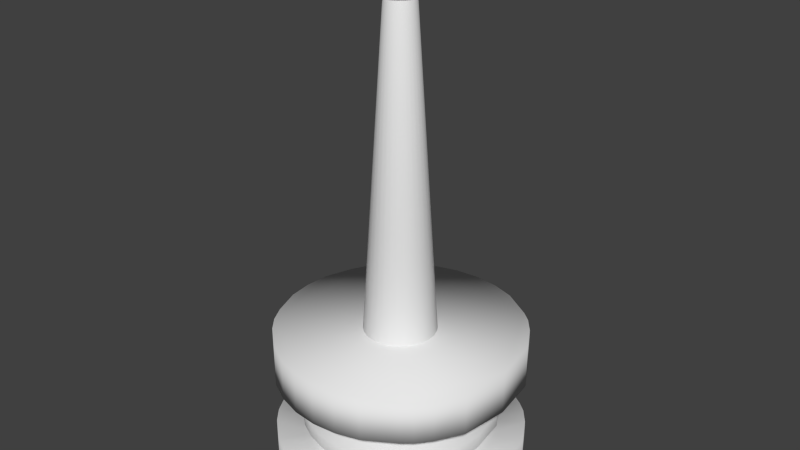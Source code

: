 # Source: Allegro_Tower.blend  (saved by Blender 2.78.0; exported with 4.5.12 LTS)
import bpy
from mathutils import Matrix  # noqa: F401  (used for matrix-valued properties, if any)

bpy.ops.wm.read_factory_settings(use_empty=True)
scene = bpy.context.scene
scene.name = 'Scene'

# ---- collections
col_collection_1 = bpy.data.collections.new('Collection 1'); scene.collection.children.link(col_collection_1)

# ---- materials (node trees are filled in below, after node groups)
mat_turret_metal = bpy.data.materials.new('Turret_Metal')
mat_turret_metal.alpha_threshold = 0.0
mat_turret_metal.roughness = 0.5
mat_turret_metal2 = bpy.data.materials.new('Turret_Metal2')
mat_turret_metal2.alpha_threshold = 0.0
mat_turret_metal2.roughness = 0.5
mat_turret_gunmetal = bpy.data.materials.new('Turret_GunMetal')
mat_turret_gunmetal.alpha_threshold = 0.0
mat_turret_gunmetal.roughness = 0.5

# ---- material node trees
mat_turret_metal.use_nodes = True; mat_turret_metal.node_tree.nodes.clear()
_N = mat_turret_metal.node_tree.nodes; _L = mat_turret_metal.node_tree.links
n0 = _N.new('ShaderNodeOutputMaterial'); n0.name = 'Material Output'; n0.location = (300, 300)
n1 = _N.new('ShaderNodeBsdfDiffuse'); n1.name = 'Diffuse BSDF'; n1.location = (10, 300)
_L.new(n1.outputs[0], n0.inputs[0])
n0.is_active_output = True
mat_turret_metal2.use_nodes = True; mat_turret_metal2.node_tree.nodes.clear()
_N = mat_turret_metal2.node_tree.nodes; _L = mat_turret_metal2.node_tree.links
n0 = _N.new('ShaderNodeOutputMaterial'); n0.name = 'Material Output'; n0.location = (300, 300)
n1 = _N.new('ShaderNodeBsdfDiffuse'); n1.name = 'Diffuse BSDF'; n1.location = (10, 300)
_L.new(n1.outputs[0], n0.inputs[0])
n0.is_active_output = True
mat_turret_gunmetal.use_nodes = True; mat_turret_gunmetal.node_tree.nodes.clear()
_N = mat_turret_gunmetal.node_tree.nodes; _L = mat_turret_gunmetal.node_tree.links
n0 = _N.new('ShaderNodeOutputMaterial'); n0.name = 'Material Output'; n0.location = (300, 300)
n1 = _N.new('ShaderNodeBsdfDiffuse'); n1.name = 'Diffuse BSDF'; n1.location = (10, 300)
_L.new(n1.outputs[0], n0.inputs[0])
n0.is_active_output = True

# ---- world
world_world = bpy.data.worlds.new('World'); scene.world = world_world
world_world.color = (0.05088, 0.05088, 0.05088)
world_world.use_sun_shadow = False
world_world.sun_shadow_jitter_overblur = 0.0
world_world.cycles.sampling_method = 'NONE'
world_world.cycles.sample_map_resolution = 256
world_world.light_settings.ao_factor = 0.4

# ---- meshes
me_sphere = bpy.data.meshes.new('Sphere')
me_sphere.from_pydata([(0.03806, 0.1913, 0.9808), (0.07466, 0.3753, 0.9239), (0.1084, 0.5449, 0.8315), (0.1379, 0.6935, 0.7071), (0.1622, 0.8155, 0.5556), (0.1802, 0.9061, 0.3827), (0.1913, 0.9619, 0.1951), (0.1951, 0.9808, 7.55e-08), (0.1913, 0.9619, -0.1951), (0.1802, 0.9061, -0.3827), (0.1622, 0.8155, -0.5556), (0.1379, 0.6935, -0.7071), (0.1084, 0.5449, -0.8315), (0.07466, 0.3753, -0.9239), (0.03806, 0.1913, -0.9808), (0.07466, 0.1802, 0.9808), (0.1464, 0.3536, 0.9239), (0.2126, 0.5133, 0.8315), (0.2706, 0.6533, 0.7071), (0.3182, 0.7682, 0.5556), (0.3536, 0.8536, 0.3827), (0.3753, 0.9061, 0.1951), (0.3827, 0.9239, 7.55e-08), (0.3753, 0.9061, -0.1951), (0.3536, 0.8536, -0.3827), (0.3182, 0.7682, -0.5556), (0.2706, 0.6533, -0.7071), (0.2126, 0.5133, -0.8315), (0.1464, 0.3536, -0.9239), (0.07466, 0.1802, -0.9808), (0.1084, 0.1622, 0.9808), (0.2126, 0.3182, 0.9239), (0.3087, 0.4619, 0.8315), (0.3928, 0.5879, 0.7071), (0.4619, 0.6913, 0.5556), (0.5133, 0.7682, 0.3827), (0.5449, 0.8155, 0.1951), (0.5556, 0.8315, 7.55e-08), (0.5449, 0.8155, -0.1951), (0.5133, 0.7682, -0.3827), (0.4619, 0.6913, -0.5556), (0.3928, 0.5879, -0.7071), (0.3087, 0.4619, -0.8315), (0.2126, 0.3182, -0.9239), (0.1084, 0.1622, -0.9808), (0.1379, 0.1379, 0.9808), (0.2706, 0.2706, 0.9239), (0.3928, 0.3928, 0.8315), (0.5, 0.5, 0.7071), (0.5879, 0.5879, 0.5556), (0.6533, 0.6533, 0.3827), (0.6935, 0.6935, 0.1951), (0.7071, 0.7071, 7.55e-08), (0.6935, 0.6935, -0.1951), (0.6533, 0.6533, -0.3827), (0.5879, 0.5879, -0.5556), (0.5, 0.5, -0.7071), (0.3928, 0.3928, -0.8315), (0.2706, 0.2706, -0.9239), (0.1379, 0.1379, -0.9808), (0.1622, 0.1084, 0.9808), (0.3182, 0.2126, 0.9239), (0.4619, 0.3087, 0.8315), (0.5879, 0.3928, 0.7071), (0.6913, 0.4619, 0.5556), (0.7682, 0.5133, 0.3827), (0.8155, 0.5449, 0.1951), (0.8315, 0.5556, 7.55e-08), (0.8155, 0.5449, -0.1951), (0.7682, 0.5133, -0.3827), (0.6913, 0.4619, -0.5556), (0.5879, 0.3928, -0.7071), (0.4619, 0.3087, -0.8315), (0.3182, 0.2126, -0.9239), (0.1622, 0.1084, -0.9808), (0.0, -3.258e-07, -1.0), (0.1802, 0.07466, 0.9808), (0.3536, 0.1464, 0.9239), (0.5133, 0.2126, 0.8315), (0.6533, 0.2706, 0.7071), (0.7682, 0.3182, 0.5556), (0.8536, 0.3536, 0.3827), (0.9061, 0.3753, 0.1951), (0.9239, 0.3827, 7.55e-08), (0.9061, 0.3753, -0.1951), (0.8536, 0.3536, -0.3827), (0.7682, 0.3182, -0.5556), (0.6533, 0.2706, -0.7071), (0.5133, 0.2126, -0.8315), (0.3536, 0.1464, -0.9239), (0.1802, 0.07466, -0.9808), (0.1913, 0.03806, 0.9808), (0.3753, 0.07466, 0.9239), (0.5449, 0.1084, 0.8315), (0.6935, 0.1379, 0.7071), (0.8155, 0.1622, 0.5556), (0.9061, 0.1802, 0.3827), (0.9619, 0.1913, 0.1951), (0.9808, 0.1951, 7.55e-08), (0.9619, 0.1913, -0.1951), (0.9061, 0.1802, -0.3827), (0.8155, 0.1622, -0.5556), (0.6935, 0.1379, -0.7071), (0.5449, 0.1084, -0.8315), (0.3753, 0.07466, -0.9239), (0.1913, 0.03806, -0.9808), (0.1951, -3.266e-07, 0.9808), (0.3827, -3.192e-07, 0.9239), (0.5556, -3.117e-07, 0.8315), (0.7071, -3.192e-07, 0.7071), (0.8315, -3.341e-07, 0.5556), (0.9239, -2.745e-07, 0.3827), (0.9808, -3.937e-07, 0.1951), (1.0, -3.788e-07, 7.55e-08), (0.9808, -3.937e-07, -0.1951), (0.9239, -2.298e-07, -0.3827), (0.8315, -3.341e-07, -0.5556), (0.7071, -3.192e-07, -0.7071), (0.5556, -3.415e-07, -0.8315), (0.3827, -3.043e-07, -0.9239), (0.1951, -3.08e-07, -0.9808), (0.1913, -0.03806, 0.9808), (0.3753, -0.07466, 0.9239), (0.5449, -0.1084, 0.8315), (0.6935, -0.138, 0.7071), (0.8155, -0.1622, 0.5556), (0.9061, -0.1802, 0.3827), (0.9619, -0.1913, 0.1951), (0.9808, -0.1951, 7.55e-08), (0.9619, -0.1913, -0.1951), (0.9061, -0.1802, -0.3827), (0.8155, -0.1622, -0.5556), (0.6935, -0.138, -0.7071), (0.5449, -0.1084, -0.8315), (0.3753, -0.07466, -0.9239), (0.1913, -0.03806, -0.9808), (0.1802, -0.07466, 0.9808), (0.3536, -0.1464, 0.9239), (0.5133, -0.2126, 0.8315), (0.6533, -0.2706, 0.7071), (0.7682, -0.3182, 0.5556), (0.8536, -0.3536, 0.3827), (0.9061, -0.3753, 0.1951), (0.9239, -0.3827, 7.55e-08), (0.9061, -0.3753, -0.1951), (0.8536, -0.3536, -0.3827), (0.7682, -0.3182, -0.5556), (0.6533, -0.2706, -0.7071), (0.5133, -0.2126, -0.8315), (0.3536, -0.1464, -0.9239), (0.1802, -0.07466, -0.9808), (0.1622, -0.1084, 0.9808), (0.3182, -0.2126, 0.9239), (0.4619, -0.3087, 0.8315), (0.5879, -0.3928, 0.7071), (0.6913, -0.4619, 0.5556), (0.7682, -0.5133, 0.3827), (0.8155, -0.5449, 0.1951), (0.8315, -0.5556, 7.55e-08), (0.8155, -0.5449, -0.1951), (0.7682, -0.5133, -0.3827), (0.6913, -0.4619, -0.5556), (0.5879, -0.3928, -0.7071), (0.4619, -0.3087, -0.8315), (0.3182, -0.2126, -0.9239), (0.1622, -0.1084, -0.9808), (0.1379, -0.138, 0.9808), (0.2706, -0.2706, 0.9239), (0.3928, -0.3928, 0.8315), (0.5, -0.5, 0.7071), (0.5879, -0.5879, 0.5556), (0.6533, -0.6533, 0.3827), (0.6935, -0.6935, 0.1951), (0.7071, -0.7071, 7.55e-08), (0.6935, -0.6935, -0.1951), (0.6533, -0.6533, -0.3827), (0.5879, -0.5879, -0.5556), (0.5, -0.5, -0.7071), (0.3928, -0.3928, -0.8315), (0.2706, -0.2706, -0.9239), (0.1379, -0.138, -0.9808), (0.1084, -0.1622, 0.9808), (0.2126, -0.3182, 0.9239), (0.3087, -0.4619, 0.8315), (0.3928, -0.5879, 0.7071), (0.4619, -0.6913, 0.5556), (0.5133, -0.7682, 0.3827), (0.5449, -0.8155, 0.1951), (0.5556, -0.8315, 7.55e-08), (0.5449, -0.8155, -0.1951), (0.5133, -0.7682, -0.3827), (0.4619, -0.6913, -0.5556), (0.3928, -0.5879, -0.7071), (0.3087, -0.4619, -0.8315), (0.2126, -0.3182, -0.9239), (0.1084, -0.1622, -0.9808), (0.07466, -0.1802, 0.9808), (0.1464, -0.3536, 0.9239), (0.2126, -0.5133, 0.8315), (0.2706, -0.6533, 0.7071), (0.3182, -0.7682, 0.5556), (0.3536, -0.8536, 0.3827), (0.3753, -0.9061, 0.1951), (0.3827, -0.9239, 7.55e-08), (0.3753, -0.9061, -0.1951), (0.3536, -0.8536, -0.3827), (0.3182, -0.7682, -0.5556), (0.2706, -0.6533, -0.7071), (0.2126, -0.5133, -0.8315), (0.1464, -0.3536, -0.9239), (0.07466, -0.1802, -0.9808), (0.03806, -0.1913, 0.9808), (0.07466, -0.3753, 0.9239), (0.1084, -0.5449, 0.8315), (0.1379, -0.6935, 0.7071), (0.1622, -0.8155, 0.5556), (0.1802, -0.9061, 0.3827), (0.1913, -0.9619, 0.1951), (0.1951, -0.9808, 7.55e-08), (0.1913, -0.9619, -0.1951), (0.1802, -0.9061, -0.3827), (0.1622, -0.8155, -0.5556), (0.1379, -0.6935, -0.7071), (0.1084, -0.5449, -0.8315), (0.07466, -0.3753, -0.9239), (0.03806, -0.1913, -0.9808), (-7.212e-09, -0.1951, 0.9808), (4.122e-08, -0.3827, 0.9239), (2.632e-08, -0.5556, 0.8315), (-2.584e-08, -0.7071, 0.7071), (-8.544e-08, -0.8315, 0.5556), (6.357e-08, -0.9239, 0.3827), (-8.544e-08, -0.9808, 0.1951), (-1.003e-07, -1.0, 7.55e-08), (-8.544e-08, -0.9808, -0.1951), (6.357e-08, -0.9239, -0.3827), (-8.544e-08, -0.8315, -0.5556), (-2.584e-08, -0.7071, -0.7071), (-1.094e-08, -0.5556, -0.8315), (3.964e-09, -0.3827, -0.9239), (3.964e-09, -0.1951, -0.9808), (-0.03806, -0.1913, 0.9808), (-0.07466, -0.3753, 0.9239), (-0.1084, -0.5449, 0.8315), (-0.1379, -0.6935, 0.7071), (-0.1622, -0.8155, 0.5556), (-0.1802, -0.9061, 0.3827), (-0.1913, -0.9619, 0.1951), (-0.1951, -0.9808, 7.55e-08), (-0.1913, -0.9619, -0.1951), (-0.1802, -0.9061, -0.3827), (-0.1622, -0.8155, -0.5556), (-0.1379, -0.6935, -0.7071), (-0.1084, -0.5449, -0.8315), (-0.07466, -0.3753, -0.9239), (-0.03806, -0.1913, -0.9808), (-0.07466, -0.1802, 0.9808), (-0.1464, -0.3536, 0.9239), (-0.2126, -0.5133, 0.8315), (-0.2706, -0.6533, 0.7071), (-0.3182, -0.7682, 0.5556), (-0.3536, -0.8536, 0.3827), (-0.3753, -0.9061, 0.1951), (-0.3827, -0.9239, 7.55e-08), (-0.3753, -0.9061, -0.1951), (-0.3536, -0.8536, -0.3827), (-0.3182, -0.7682, -0.5556), (-0.2706, -0.6533, -0.7071), (-0.2126, -0.5133, -0.8315), (-0.1464, -0.3536, -0.9239), (-0.07466, -0.1802, -0.9808), (-1.81e-07, -5.968e-07, 1.0), (-0.1084, -0.1622, 0.9808), (-0.2126, -0.3182, 0.9239), (-0.3087, -0.4619, 0.8315), (-0.3928, -0.5879, 0.7071), (-0.4619, -0.6913, 0.5556), (-0.5133, -0.7682, 0.3827), (-0.5449, -0.8155, 0.1951), (-0.5556, -0.8315, 7.55e-08), (-0.5449, -0.8155, -0.1951), (-0.5133, -0.7682, -0.3827), (-0.4619, -0.6913, -0.5556), (-0.3928, -0.5879, -0.7071), (-0.3087, -0.4619, -0.8315), (-0.2126, -0.3182, -0.9239), (-0.1084, -0.1622, -0.9808), (-0.1379, -0.138, 0.9808), (-0.2706, -0.2706, 0.9239), (-0.3928, -0.3928, 0.8315), (-0.5, -0.5, 0.7071), (-0.5879, -0.5879, 0.5556), (-0.6533, -0.6533, 0.3827), (-0.6935, -0.6935, 0.1951), (-0.7071, -0.7071, 7.55e-08), (-0.6935, -0.6935, -0.1951), (-0.6533, -0.6533, -0.3827), (-0.5879, -0.5879, -0.5556), (-0.5, -0.5, -0.7071), (-0.3928, -0.3928, -0.8315), (-0.2706, -0.2706, -0.9239), (-0.1379, -0.1379, -0.9808), (-0.1622, -0.1084, 0.9808), (-0.3182, -0.2126, 0.9239), (-0.4619, -0.3087, 0.8315), (-0.5879, -0.3928, 0.7071), (-0.6913, -0.4619, 0.5556), (-0.7682, -0.5133, 0.3827), (-0.8155, -0.5449, 0.1951), (-0.8315, -0.5556, 7.55e-08), (-0.8155, -0.5449, -0.1951), (-0.7682, -0.5133, -0.3827), (-0.6913, -0.4619, -0.5556), (-0.5879, -0.3928, -0.7071), (-0.4619, -0.3087, -0.8315), (-0.3182, -0.2126, -0.9239), (-0.1622, -0.1084, -0.9808), (-0.1802, -0.07466, 0.9808), (-0.3536, -0.1464, 0.9239), (-0.5133, -0.2126, 0.8315), (-0.6533, -0.2706, 0.7071), (-0.7682, -0.3182, 0.5556), (-0.8536, -0.3536, 0.3827), (-0.9061, -0.3753, 0.1951), (-0.9239, -0.3827, 7.55e-08), (-0.9061, -0.3753, -0.1951), (-0.8536, -0.3536, -0.3827), (-0.7682, -0.3182, -0.5556), (-0.6533, -0.2706, -0.7071), (-0.5133, -0.2126, -0.8315), (-0.3536, -0.1464, -0.9239), (-0.1802, -0.07466, -0.9808), (-0.1913, -0.03806, 0.9808), (-0.3753, -0.07466, 0.9239), (-0.5449, -0.1084, 0.8315), (-0.6935, -0.1379, 0.7071), (-0.8155, -0.1622, 0.5556), (-0.9061, -0.1802, 0.3827), (-0.9619, -0.1913, 0.1951), (-0.9808, -0.1951, 7.55e-08), (-0.9619, -0.1913, -0.1951), (-0.9061, -0.1802, -0.3827), (-0.8155, -0.1622, -0.5556), (-0.6935, -0.1379, -0.7071), (-0.5449, -0.1084, -0.8315), (-0.3753, -0.07466, -0.9239), (-0.1913, -0.03806, -0.9808), (-0.1951, -3.117e-07, 0.9808), (-0.3827, -2.819e-07, 0.9239), (-0.5556, -2.819e-07, 0.8315), (-0.7071, -1.851e-07, 0.7071), (-0.8315, -1.404e-07, 0.5556), (-0.9239, -3.192e-07, 0.3827), (-0.9808, -9.567e-08, 0.1951), (-1.0, -1.404e-07, 7.55e-08), (-0.9808, -9.567e-08, -0.1951), (-0.9239, -3.192e-07, -0.3827), (-0.8315, -1.404e-07, -0.5556), (-0.7071, -1.851e-07, -0.7071), (-0.5556, -2.596e-07, -0.8315), (-0.3827, -2.521e-07, -0.9239), (-0.1951, -3.155e-07, -0.9808), (-0.1913, 0.03806, 0.9808), (-0.3753, 0.07466, 0.9239), (-0.5449, 0.1084, 0.8315), (-0.6935, 0.1379, 0.7071), (-0.8155, 0.1622, 0.5556), (-0.9061, 0.1802, 0.3827), (-0.9619, 0.1913, 0.1951), (-0.9808, 0.1951, 7.55e-08), (-0.9619, 0.1913, -0.1951), (-0.9061, 0.1802, -0.3827), (-0.8155, 0.1622, -0.5556), (-0.6935, 0.1379, -0.7071), (-0.5449, 0.1084, -0.8315), (-0.3753, 0.07466, -0.9239), (-0.1913, 0.03806, -0.9808), (-0.1802, 0.07466, 0.9808), (-0.3536, 0.1464, 0.9239), (-0.5133, 0.2126, 0.8315), (-0.6533, 0.2706, 0.7071), (-0.7682, 0.3182, 0.5556), (-0.8536, 0.3536, 0.3827), (-0.9061, 0.3753, 0.1951), (-0.9239, 0.3827, 7.55e-08), (-0.9061, 0.3753, -0.1951), (-0.8536, 0.3536, -0.3827), (-0.7682, 0.3182, -0.5556), (-0.6533, 0.2706, -0.7071), (-0.5133, 0.2126, -0.8315), (-0.3536, 0.1464, -0.9239), (-0.1802, 0.07466, -0.9808), (-0.1622, 0.1084, 0.9808), (-0.3182, 0.2126, 0.9239), (-0.4619, 0.3087, 0.8315), (-0.5879, 0.3928, 0.7071), (-0.6913, 0.4619, 0.5556), (-0.7682, 0.5133, 0.3827), (-0.8155, 0.5449, 0.1951), (-0.8315, 0.5556, 7.55e-08), (-0.8155, 0.5449, -0.1951), (-0.7682, 0.5133, -0.3827), (-0.6913, 0.4619, -0.5556), (-0.5879, 0.3928, -0.7071), (-0.4619, 0.3087, -0.8315), (-0.3182, 0.2126, -0.9239), (-0.1622, 0.1084, -0.9808), (-0.1379, 0.1379, 0.9808), (-0.2706, 0.2706, 0.9239), (-0.3928, 0.3928, 0.8315), (-0.5, 0.5, 0.7071), (-0.5879, 0.5879, 0.5556), (-0.6533, 0.6533, 0.3827), (-0.6935, 0.6935, 0.1951), (-0.7071, 0.7071, 7.55e-08), (-0.6935, 0.6935, -0.1951), (-0.6533, 0.6533, -0.3827), (-0.5879, 0.5879, -0.5556), (-0.5, 0.5, -0.7071), (-0.3928, 0.3928, -0.8315), (-0.2706, 0.2706, -0.9239), (-0.1379, 0.1379, -0.9808), (-0.1084, 0.1622, 0.9808), (-0.2126, 0.3182, 0.9239), (-0.3087, 0.4619, 0.8315), (-0.3928, 0.5879, 0.7071), (-0.4619, 0.6913, 0.5556), (-0.5133, 0.7682, 0.3827), (-0.5449, 0.8155, 0.1951), (-0.5556, 0.8315, 7.55e-08), (-0.5449, 0.8155, -0.1951), (-0.5133, 0.7682, -0.3827), (-0.4619, 0.6913, -0.5556), (-0.3928, 0.5879, -0.7071), (-0.3087, 0.4619, -0.8315), (-0.2126, 0.3182, -0.9239), (-0.1084, 0.1622, -0.9808), (-0.07466, 0.1802, 0.9808), (-0.1464, 0.3536, 0.9239), (-0.2126, 0.5133, 0.8315), (-0.2706, 0.6533, 0.7071), (-0.3182, 0.7682, 0.5556), (-0.3536, 0.8536, 0.3827), (-0.3753, 0.9061, 0.1951), (-0.3827, 0.9239, 7.55e-08), (-0.3753, 0.9061, -0.1951), (-0.3536, 0.8536, -0.3827), (-0.3182, 0.7682, -0.5556), (-0.2706, 0.6533, -0.7071), (-0.2126, 0.5133, -0.8315), (-0.1464, 0.3536, -0.9239), (-0.07466, 0.1802, -0.9808), (-0.03806, 0.1913, 0.9808), (-0.07466, 0.3753, 0.9239), (-0.1084, 0.5449, 0.8315), (-0.1379, 0.6935, 0.7071), (-0.1622, 0.8155, 0.5556), (-0.1802, 0.9061, 0.3827), (-0.1913, 0.9619, 0.1951), (-0.1951, 0.9808, 7.55e-08), (-0.1913, 0.9619, -0.1951), (-0.1802, 0.9061, -0.3827), (-0.1622, 0.8155, -0.5556), (-0.1379, 0.6935, -0.7071), (-0.1084, 0.5449, -0.8315), (-0.07466, 0.3753, -0.9239), (-0.03806, 0.1913, -0.9808), (3.749e-08, 0.1951, 0.9808), (7.847e-08, 0.3827, 0.9239), (1.083e-07, 0.5556, 0.8315), (1.53e-07, 0.7071, 0.7071), (2.722e-07, 0.8315, 0.5556), (6.357e-08, 0.9239, 0.3827), (2.573e-07, 0.9808, 0.1951), (2.722e-07, 1.0, 7.55e-08), (2.573e-07, 0.9808, -0.1951), (6.357e-08, 0.9239, -0.3827), (2.722e-07, 0.8315, -0.5556), (1.53e-07, 0.7071, -0.7071), (1.232e-07, 0.5556, -0.8315), (7.847e-08, 0.3827, -0.9239), (1.514e-08, 0.1951, -0.9808)], [], [(472, 471, 4, 5), (480, 479, 12, 13), (473, 472, 5, 6), (481, 480, 13, 14), (474, 473, 6, 7), (467, 271, 0), (75, 481, 14), (475, 474, 7, 8), (468, 467, 0, 1), (476, 475, 8, 9), (469, 468, 1, 2), (477, 476, 9, 10), (470, 469, 2, 3), (478, 477, 10, 11), (471, 470, 3, 4), (479, 478, 11, 12), (11, 10, 25, 26), (4, 3, 18, 19), (12, 11, 26, 27), (5, 4, 19, 20), (13, 12, 27, 28), (6, 5, 20, 21), (14, 13, 28, 29), (7, 6, 21, 22), (0, 271, 15), (75, 14, 29), (8, 7, 22, 23), (1, 0, 15, 16), (9, 8, 23, 24), (2, 1, 16, 17), (10, 9, 24, 25), (3, 2, 17, 18), (75, 29, 44), (23, 22, 37, 38), (16, 15, 30, 31), (24, 23, 38, 39), (17, 16, 31, 32), (25, 24, 39, 40), (18, 17, 32, 33), (26, 25, 40, 41), (19, 18, 33, 34), (27, 26, 41, 42), (20, 19, 34, 35), (28, 27, 42, 43), (21, 20, 35, 36), (29, 28, 43, 44), (22, 21, 36, 37), (15, 271, 30), (42, 41, 56, 57), (35, 34, 49, 50), (43, 42, 57, 58), (36, 35, 50, 51), (44, 43, 58, 59), (37, 36, 51, 52), (30, 271, 45), (75, 44, 59), (38, 37, 52, 53), (31, 30, 45, 46), (39, 38, 53, 54), (32, 31, 46, 47), (40, 39, 54, 55), (33, 32, 47, 48), (41, 40, 55, 56), (34, 33, 48, 49), (46, 45, 60, 61), (54, 53, 68, 69), (47, 46, 61, 62), (55, 54, 69, 70), (48, 47, 62, 63), (56, 55, 70, 71), (49, 48, 63, 64), (57, 56, 71, 72), (50, 49, 64, 65), (58, 57, 72, 73), (51, 50, 65, 66), (59, 58, 73, 74), (52, 51, 66, 67), (45, 271, 60), (75, 59, 74), (53, 52, 67, 68), (65, 64, 80, 81), (73, 72, 88, 89), (66, 65, 81, 82), (74, 73, 89, 90), (67, 66, 82, 83), (60, 271, 76), (75, 74, 90), (68, 67, 83, 84), (61, 60, 76, 77), (69, 68, 84, 85), (62, 61, 77, 78), (70, 69, 85, 86), (63, 62, 78, 79), (71, 70, 86, 87), (64, 63, 79, 80), (72, 71, 87, 88), (85, 84, 99, 100), (78, 77, 92, 93), (86, 85, 100, 101), (79, 78, 93, 94), (87, 86, 101, 102), (80, 79, 94, 95), (88, 87, 102, 103), (81, 80, 95, 96), (89, 88, 103, 104), (82, 81, 96, 97), (90, 89, 104, 105), (83, 82, 97, 98), (76, 271, 91), (75, 90, 105), (84, 83, 98, 99), (77, 76, 91, 92), (104, 103, 118, 119), (97, 96, 111, 112), (105, 104, 119, 120), (98, 97, 112, 113), (91, 271, 106), (75, 105, 120), (99, 98, 113, 114), (92, 91, 106, 107), (100, 99, 114, 115), (93, 92, 107, 108), (101, 100, 115, 116), (94, 93, 108, 109), (102, 101, 116, 117), (95, 94, 109, 110), (103, 102, 117, 118), (96, 95, 110, 111), (108, 107, 122, 123), (116, 115, 130, 131), (109, 108, 123, 124), (117, 116, 131, 132), (110, 109, 124, 125), (118, 117, 132, 133), (111, 110, 125, 126), (119, 118, 133, 134), (112, 111, 126, 127), (120, 119, 134, 135), (113, 112, 127, 128), (106, 271, 121), (75, 120, 135), (114, 113, 128, 129), (107, 106, 121, 122), (115, 114, 129, 130), (127, 126, 141, 142), (135, 134, 149, 150), (128, 127, 142, 143), (121, 271, 136), (75, 135, 150), (129, 128, 143, 144), (122, 121, 136, 137), (130, 129, 144, 145), (123, 122, 137, 138), (131, 130, 145, 146), (124, 123, 138, 139), (132, 131, 146, 147), (125, 124, 139, 140), (133, 132, 147, 148), (126, 125, 140, 141), (134, 133, 148, 149), (146, 145, 160, 161), (139, 138, 153, 154), (147, 146, 161, 162), (140, 139, 154, 155), (148, 147, 162, 163), (141, 140, 155, 156), (149, 148, 163, 164), (142, 141, 156, 157), (150, 149, 164, 165), (143, 142, 157, 158), (136, 271, 151), (75, 150, 165), (144, 143, 158, 159), (137, 136, 151, 152), (145, 144, 159, 160), (138, 137, 152, 153), (165, 164, 179, 180), (158, 157, 172, 173), (151, 271, 166), (75, 165, 180), (159, 158, 173, 174), (152, 151, 166, 167), (160, 159, 174, 175), (153, 152, 167, 168), (161, 160, 175, 176), (154, 153, 168, 169), (162, 161, 176, 177), (155, 154, 169, 170), (163, 162, 177, 178), (156, 155, 170, 171), (164, 163, 178, 179), (157, 156, 171, 172), (177, 176, 191, 192), (170, 169, 184, 185), (178, 177, 192, 193), (171, 170, 185, 186), (179, 178, 193, 194), (172, 171, 186, 187), (180, 179, 194, 195), (173, 172, 187, 188), (166, 271, 181), (75, 180, 195), (174, 173, 188, 189), (167, 166, 181, 182), (175, 174, 189, 190), (168, 167, 182, 183), (176, 175, 190, 191), (169, 168, 183, 184), (181, 271, 196), (75, 195, 210), (189, 188, 203, 204), (182, 181, 196, 197), (190, 189, 204, 205), (183, 182, 197, 198), (191, 190, 205, 206), (184, 183, 198, 199), (192, 191, 206, 207), (185, 184, 199, 200), (193, 192, 207, 208), (186, 185, 200, 201), (194, 193, 208, 209), (187, 186, 201, 202), (195, 194, 209, 210), (188, 187, 202, 203), (200, 199, 214, 215), (208, 207, 222, 223), (201, 200, 215, 216), (209, 208, 223, 224), (202, 201, 216, 217), (210, 209, 224, 225), (203, 202, 217, 218), (196, 271, 211), (75, 210, 225), (204, 203, 218, 219), (197, 196, 211, 212), (205, 204, 219, 220), (198, 197, 212, 213), (206, 205, 220, 221), (199, 198, 213, 214), (207, 206, 221, 222), (219, 218, 233, 234), (212, 211, 226, 227), (220, 219, 234, 235), (213, 212, 227, 228), (221, 220, 235, 236), (214, 213, 228, 229), (222, 221, 236, 237), (215, 214, 229, 230), (223, 222, 237, 238), (216, 215, 230, 231), (224, 223, 238, 239), (217, 216, 231, 232), (225, 224, 239, 240), (218, 217, 232, 233), (211, 271, 226), (75, 225, 240), (238, 237, 252, 253), (231, 230, 245, 246), (239, 238, 253, 254), (232, 231, 246, 247), (240, 239, 254, 255), (233, 232, 247, 248), (226, 271, 241), (75, 240, 255), (234, 233, 248, 249), (227, 226, 241, 242), (235, 234, 249, 250), (228, 227, 242, 243), (236, 235, 250, 251), (229, 228, 243, 244), (237, 236, 251, 252), (230, 229, 244, 245), (242, 241, 256, 257), (250, 249, 264, 265), (243, 242, 257, 258), (251, 250, 265, 266), (244, 243, 258, 259), (252, 251, 266, 267), (245, 244, 259, 260), (253, 252, 267, 268), (246, 245, 260, 261), (254, 253, 268, 269), (247, 246, 261, 262), (255, 254, 269, 270), (248, 247, 262, 263), (241, 271, 256), (75, 255, 270), (249, 248, 263, 264), (261, 260, 276, 277), (269, 268, 284, 285), (262, 261, 277, 278), (270, 269, 285, 286), (263, 262, 278, 279), (256, 271, 272), (75, 270, 286), (264, 263, 279, 280), (257, 256, 272, 273), (265, 264, 280, 281), (258, 257, 273, 274), (266, 265, 281, 282), (259, 258, 274, 275), (267, 266, 282, 283), (260, 259, 275, 276), (268, 267, 283, 284), (281, 280, 295, 296), (274, 273, 288, 289), (282, 281, 296, 297), (275, 274, 289, 290), (283, 282, 297, 298), (276, 275, 290, 291), (284, 283, 298, 299), (277, 276, 291, 292), (285, 284, 299, 300), (278, 277, 292, 293), (286, 285, 300, 301), (279, 278, 293, 294), (272, 271, 287), (75, 286, 301), (280, 279, 294, 295), (273, 272, 287, 288), (300, 299, 314, 315), (293, 292, 307, 308), (301, 300, 315, 316), (294, 293, 308, 309), (287, 271, 302), (75, 301, 316), (295, 294, 309, 310), (288, 287, 302, 303), (296, 295, 310, 311), (289, 288, 303, 304), (297, 296, 311, 312), (290, 289, 304, 305), (298, 297, 312, 313), (291, 290, 305, 306), (299, 298, 313, 314), (292, 291, 306, 307), (312, 311, 326, 327), (305, 304, 319, 320), (313, 312, 327, 328), (306, 305, 320, 321), (314, 313, 328, 329), (307, 306, 321, 322), (315, 314, 329, 330), (308, 307, 322, 323), (316, 315, 330, 331), (309, 308, 323, 324), (302, 271, 317), (75, 316, 331), (310, 309, 324, 325), (303, 302, 317, 318), (311, 310, 325, 326), (304, 303, 318, 319), (331, 330, 345, 346), (324, 323, 338, 339), (317, 271, 332), (75, 331, 346), (325, 324, 339, 340), (318, 317, 332, 333), (326, 325, 340, 341), (319, 318, 333, 334), (327, 326, 341, 342), (320, 319, 334, 335), (328, 327, 342, 343), (321, 320, 335, 336), (329, 328, 343, 344), (322, 321, 336, 337), (330, 329, 344, 345), (323, 322, 337, 338), (335, 334, 349, 350), (343, 342, 357, 358), (336, 335, 350, 351), (344, 343, 358, 359), (337, 336, 351, 352), (345, 344, 359, 360), (338, 337, 352, 353), (346, 345, 360, 361), (339, 338, 353, 354), (332, 271, 347), (75, 346, 361), (340, 339, 354, 355), (333, 332, 347, 348), (341, 340, 355, 356), (334, 333, 348, 349), (342, 341, 356, 357), (354, 353, 368, 369), (347, 271, 362), (75, 361, 376), (355, 354, 369, 370), (348, 347, 362, 363), (356, 355, 370, 371), (349, 348, 363, 364), (357, 356, 371, 372), (350, 349, 364, 365), (358, 357, 372, 373), (351, 350, 365, 366), (359, 358, 373, 374), (352, 351, 366, 367), (360, 359, 374, 375), (353, 352, 367, 368), (361, 360, 375, 376), (373, 372, 387, 388), (366, 365, 380, 381), (374, 373, 388, 389), (367, 366, 381, 382), (375, 374, 389, 390), (368, 367, 382, 383), (376, 375, 390, 391), (369, 368, 383, 384), (362, 271, 377), (75, 376, 391), (370, 369, 384, 385), (363, 362, 377, 378), (371, 370, 385, 386), (364, 363, 378, 379), (372, 371, 386, 387), (365, 364, 379, 380), (377, 271, 392), (75, 391, 406), (385, 384, 399, 400), (378, 377, 392, 393), (386, 385, 400, 401), (379, 378, 393, 394), (387, 386, 401, 402), (380, 379, 394, 395), (388, 387, 402, 403), (381, 380, 395, 396), (389, 388, 403, 404), (382, 381, 396, 397), (390, 389, 404, 405), (383, 382, 397, 398), (391, 390, 405, 406), (384, 383, 398, 399), (396, 395, 410, 411), (404, 403, 418, 419), (397, 396, 411, 412), (405, 404, 419, 420), (398, 397, 412, 413), (406, 405, 420, 421), (399, 398, 413, 414), (392, 271, 407), (75, 406, 421), (400, 399, 414, 415), (393, 392, 407, 408), (401, 400, 415, 416), (394, 393, 408, 409), (402, 401, 416, 417), (395, 394, 409, 410), (403, 402, 417, 418), (415, 414, 429, 430), (408, 407, 422, 423), (416, 415, 430, 431), (409, 408, 423, 424), (417, 416, 431, 432), (410, 409, 424, 425), (418, 417, 432, 433), (411, 410, 425, 426), (419, 418, 433, 434), (412, 411, 426, 427), (420, 419, 434, 435), (413, 412, 427, 428), (421, 420, 435, 436), (414, 413, 428, 429), (407, 271, 422), (75, 421, 436), (434, 433, 448, 449), (427, 426, 441, 442), (435, 434, 449, 450), (428, 427, 442, 443), (436, 435, 450, 451), (429, 428, 443, 444), (422, 271, 437), (75, 436, 451), (430, 429, 444, 445), (423, 422, 437, 438), (431, 430, 445, 446), (424, 423, 438, 439), (432, 431, 446, 447), (425, 424, 439, 440), (433, 432, 447, 448), (426, 425, 440, 441), (446, 445, 460, 461), (439, 438, 453, 454), (447, 446, 461, 462), (440, 439, 454, 455), (448, 447, 462, 463), (441, 440, 455, 456), (449, 448, 463, 464), (442, 441, 456, 457), (450, 449, 464, 465), (443, 442, 457, 458), (451, 450, 465, 466), (444, 443, 458, 459), (437, 271, 452), (75, 451, 466), (445, 444, 459, 460), (438, 437, 452, 453), (465, 464, 479, 480), (458, 457, 472, 473), (466, 465, 480, 481), (459, 458, 473, 474), (452, 271, 467), (75, 466, 481), (460, 459, 474, 475), (453, 452, 467, 468), (461, 460, 475, 476), (454, 453, 468, 469), (462, 461, 476, 477), (455, 454, 469, 470), (463, 462, 477, 478), (456, 455, 470, 471), (464, 463, 478, 479), (457, 456, 471, 472)])
me_sphere.polygons.foreach_set('use_smooth', [True] * 512)
me_sphere.use_remesh_preserve_volume = False
me_sphere.use_remesh_preserve_attributes = False
me_sphere.use_mirror_vertex_groups = False
me_sphere.update()
me_cylinder_001 = bpy.data.meshes.new('Cylinder.001')
me_cylinder_001.from_pydata([(0.0, 1.0, -1.0), (6.922e-08, 0.4171, 1.0), (0.1951, 0.9808, -1.0), (0.08136, 0.409, 1.0), (0.3827, 0.9239, -1.0), (0.1596, 0.3853, 1.0), (0.5556, 0.8315, -1.0), (0.2317, 0.3468, 1.0), (0.7071, 0.7071, -1.0), (0.2949, 0.2949, 1.0), (0.8315, 0.5556, -1.0), (0.3468, 0.2317, 1.0), (0.9239, 0.3827, -1.0), (0.3853, 0.1596, 1.0), (0.9808, 0.1951, -1.0), (0.409, 0.08136, 1.0), (1.0, 7.55e-08, -1.0), (0.4171, 1.976e-07, 1.0), (0.9808, -0.1951, -1.0), (0.409, -0.08136, 1.0), (0.9239, -0.3827, -1.0), (0.3853, -0.1596, 1.0), (0.8315, -0.5556, -1.0), (0.3468, -0.2317, 1.0), (0.7071, -0.7071, -1.0), (0.2949, -0.2949, 1.0), (0.5556, -0.8315, -1.0), (0.2317, -0.3468, 1.0), (0.3827, -0.9239, -1.0), (0.1596, -0.3853, 1.0), (0.1951, -0.9808, -1.0), (0.08136, -0.409, 1.0), (-3.258e-07, -1.0, -1.0), (-6.667e-08, -0.4171, 1.0), (-0.1951, -0.9808, -1.0), (-0.08136, -0.409, 1.0), (-0.3827, -0.9239, -1.0), (-0.1596, -0.3853, 1.0), (-0.5556, -0.8315, -1.0), (-0.2317, -0.3468, 1.0), (-0.7071, -0.7071, -1.0), (-0.2949, -0.2949, 1.0), (-0.8315, -0.5556, -1.0), (-0.3468, -0.2317, 1.0), (-0.9239, -0.3827, -1.0), (-0.3853, -0.1596, 1.0), (-0.9808, -0.1951, -1.0), (-0.409, -0.08136, 1.0), (-1.0, 9.656e-07, -1.0), (-0.4171, 5.688e-07, 1.0), (-0.9808, 0.1951, -1.0), (-0.409, 0.08136, 1.0), (-0.9239, 0.3827, -1.0), (-0.3853, 0.1596, 1.0), (-0.8315, 0.5556, -1.0), (-0.3468, 0.2317, 1.0), (-0.7071, 0.7071, -1.0), (-0.2949, 0.2949, 1.0), (-0.5556, 0.8315, -1.0), (-0.2317, 0.3468, 1.0), (-0.3827, 0.9239, -1.0), (-0.1596, 0.3853, 1.0), (-0.1951, 0.9808, -1.0), (-0.08136, 0.409, 1.0)], [], [(0, 1, 3, 2), (2, 3, 5, 4), (4, 5, 7, 6), (6, 7, 9, 8), (8, 9, 11, 10), (10, 11, 13, 12), (12, 13, 15, 14), (14, 15, 17, 16), (16, 17, 19, 18), (18, 19, 21, 20), (20, 21, 23, 22), (22, 23, 25, 24), (24, 25, 27, 26), (26, 27, 29, 28), (28, 29, 31, 30), (30, 31, 33, 32), (32, 33, 35, 34), (34, 35, 37, 36), (36, 37, 39, 38), (38, 39, 41, 40), (40, 41, 43, 42), (42, 43, 45, 44), (44, 45, 47, 46), (46, 47, 49, 48), (48, 49, 51, 50), (50, 51, 53, 52), (52, 53, 55, 54), (54, 55, 57, 56), (56, 57, 59, 58), (58, 59, 61, 60), (3, 1, 63, 61, 59, 57, 55, 53, 51, 49, 47, 45, 43, 41, 39, 37, 35, 33, 31, 29, 27, 25, 23, 21, 19, 17, 15, 13, 11, 9, 7, 5), (60, 61, 63, 62), (62, 63, 1, 0), (0, 2, 4, 6, 8, 10, 12, 14, 16, 18, 20, 22, 24, 26, 28, 30, 32, 34, 36, 38, 40, 42, 44, 46, 48, 50, 52, 54, 56, 58, 60, 62)])
me_cylinder_001.polygons.foreach_set('use_smooth', [True] * 34)
me_cylinder_001.use_remesh_preserve_volume = False
me_cylinder_001.use_remesh_preserve_attributes = False
me_cylinder_001.use_mirror_vertex_groups = False
me_cylinder_001.update()
me_circle_000 = bpy.data.meshes.new('Circle.000')
me_circle_000.from_pydata([(2.499, -0.884, -4.415), (2.499, -1.927, -4.054), (2.499, -2.517, -3.738), (2.499, -3.01, -3.334), (2.499, -3.767, -2.488), (2.499, -4.186, -1.705), (2.499, -4.444, -0.855), (2.499, -4.531, 0.02896), (2.499, -4.444, 0.9129), (2.499, -4.186, 1.763), (2.499, -3.508, 2.862), (2.499, -3.204, 3.233), (2.499, -2.686, 3.658), (2.499, -1.734, 4.215), (0.9272, -0.884, -4.415), (0.9272, -1.927, -4.054), (0.9272, -2.517, -3.738), (0.9272, -3.01, -3.334), (0.9272, -3.767, -2.488), (0.9272, -4.186, -1.705), (0.9272, -4.444, -0.855), (0.9272, -4.531, 0.02896), (0.9272, -4.444, 0.9129), (0.9272, -4.186, 1.763), (0.9272, -3.508, 2.862), (0.9272, -3.204, 3.233), (0.9272, -2.686, 3.658), (0.9272, -1.734, 4.215), (0.9272, -0.6375, -3.176), (0.9272, -1.389, -2.916), (0.9272, -1.815, -2.688), (0.9272, -2.171, -2.396), (0.9272, -2.717, -1.786), (0.9272, -3.019, -1.221), (0.9272, -3.205, -0.6085), (0.9272, -3.268, 0.02896), (0.9272, -3.205, 0.6664), (0.9272, -3.019, 1.279), (0.9272, -2.53, 2.072), (0.9272, -2.311, 2.34), (0.9272, -1.937, 2.646), (0.9272, -1.25, 3.048), (0.4905, -0.6938, -3.459), (0.4905, -1.512, -3.176), (0.4905, -1.976, -2.928), (0.4905, -2.363, -2.61), (0.4905, -2.957, -1.947), (0.4905, -3.286, -1.332), (0.4905, -3.488, -0.6648), (0.4905, -3.556, 0.02896), (0.4905, -3.488, 0.7227), (0.4905, -3.286, 1.39), (0.4905, -2.754, 2.252), (0.4905, -2.515, 2.544), (0.4905, -2.108, 2.877), (0.4905, -1.361, 3.315), (-0.0133, -0.6938, -3.459), (-0.0133, -1.512, -3.176), (-0.0133, -1.976, -2.928), (-0.0133, -2.363, -2.61), (-0.0133, -2.957, -1.947), (-0.0133, -3.286, -1.332), (-0.0133, -3.488, -0.6648), (-0.0133, -3.556, 0.02896), (-0.0133, -3.488, 0.7227), (-0.0133, -3.286, 1.39), (-0.0133, -2.754, 2.252), (-0.0133, -2.515, 2.544), (-0.0133, -2.108, 2.877), (-0.0133, -1.361, 3.315), (-0.439, -0.6273, -3.125), (-0.439, -1.367, -2.869), (-0.439, -1.786, -2.645), (-0.439, -2.136, -2.357), (-0.439, -2.674, -1.757), (-0.439, -2.971, -1.202), (-0.439, -3.154, -0.5983), (-0.439, -3.215, 0.02896), (-0.439, -3.154, 0.6563), (-0.439, -2.971, 1.259), (-0.439, -2.49, 2.039), (-0.439, -2.274, 2.303), (-0.439, -1.906, 2.604), (-0.439, -1.231, 3.0), (-1.408, -0.6273, -3.125), (-1.408, -1.367, -2.869), (-1.408, -1.786, -2.645), (-1.408, -2.136, -2.357), (-1.408, -2.674, -1.757), (-1.408, -2.971, -1.202), (-1.408, -3.154, -0.5983), (-1.408, -3.215, 0.02896), (-1.408, -3.154, 0.6563), (-1.408, -2.971, 1.259), (-1.408, -2.49, 2.039), (-1.408, -2.274, 2.303), (-1.408, -1.906, 2.604), (-1.408, -1.231, 3.0), (-1.408, -0.8777, -4.384), (-1.408, -1.913, -4.025), (-1.408, -2.499, -3.712), (-1.408, -2.989, -3.31), (-1.408, -3.741, -2.471), (-1.408, -4.156, -1.693), (-1.408, -4.413, -0.8487), (-1.408, -4.499, 0.02896), (-1.408, -4.413, 0.9067), (-1.408, -4.156, 1.751), (-1.408, -3.484, 2.842), (-1.408, -3.181, 3.21), (-1.408, -2.667, 3.632), (-1.408, -1.722, 4.185), (-2.998, -0.8777, -4.384), (-2.998, -1.913, -4.025), (-2.998, -2.499, -3.712), (-2.998, -2.989, -3.31), (-2.998, -3.741, -2.471), (-2.998, -4.156, -1.693), (-2.998, -4.413, -0.8487), (-2.998, -4.499, 0.02896), (-2.998, -4.413, 0.9067), (-2.998, -4.156, 1.751), (-2.998, -3.484, 2.842), (-2.998, -3.181, 3.21), (-2.998, -2.667, 3.632), (-2.998, -1.722, 4.185), (2.499, 0.884, -4.415), (2.499, 1.927, -4.054), (2.499, 2.517, -3.738), (2.499, 3.01, -3.334), (2.499, 3.767, -2.488), (2.499, 4.186, -1.705), (2.499, 4.444, -0.855), (2.499, 4.531, 0.02896), (2.499, 4.444, 0.9129), (2.499, 4.186, 1.763), (2.499, 3.508, 2.862), (2.499, 3.204, 3.233), (2.499, 2.686, 3.658), (2.499, 1.734, 4.215), (0.9272, 0.884, -4.415), (0.9272, 1.927, -4.054), (0.9272, 2.517, -3.738), (0.9272, 3.01, -3.334), (0.9272, 3.767, -2.488), (0.9272, 4.186, -1.705), (0.9272, 4.444, -0.855), (0.9272, 4.531, 0.02896), (0.9272, 4.444, 0.9129), (0.9272, 4.186, 1.763), (0.9272, 3.508, 2.862), (0.9272, 3.204, 3.233), (0.9272, 2.686, 3.658), (0.9272, 1.734, 4.215), (0.9272, 0.6375, -3.176), (0.9272, 1.389, -2.916), (0.9272, 1.815, -2.688), (0.9272, 2.171, -2.396), (0.9272, 2.717, -1.786), (0.9272, 3.019, -1.221), (0.9272, 3.205, -0.6085), (0.9272, 3.268, 0.02896), (0.9272, 3.205, 0.6664), (0.9272, 3.019, 1.279), (0.9272, 2.53, 2.072), (0.9272, 2.311, 2.34), (0.9272, 1.937, 2.646), (0.9272, 1.25, 3.048), (0.4905, 0.6938, -3.459), (0.4905, 1.512, -3.176), (0.4905, 1.976, -2.928), (0.4905, 2.363, -2.61), (0.4905, 2.957, -1.947), (0.4905, 3.286, -1.332), (0.4905, 3.488, -0.6648), (0.4905, 3.556, 0.02896), (0.4905, 3.488, 0.7228), (0.4905, 3.286, 1.39), (0.4905, 2.754, 2.252), (0.4905, 2.515, 2.544), (0.4905, 2.108, 2.877), (0.4905, 1.361, 3.315), (-0.0133, 0.6938, -3.459), (-0.0133, 1.512, -3.176), (-0.0133, 1.976, -2.928), (-0.0133, 2.363, -2.61), (-0.0133, 2.957, -1.947), (-0.0133, 3.286, -1.332), (-0.0133, 3.488, -0.6648), (-0.0133, 3.556, 0.02896), (-0.0133, 3.488, 0.7228), (-0.0133, 3.286, 1.39), (-0.0133, 2.754, 2.252), (-0.0133, 2.515, 2.544), (-0.0133, 2.108, 2.877), (-0.0133, 1.361, 3.315), (-0.439, 0.6273, -3.125), (-0.439, 1.367, -2.869), (-0.439, 1.786, -2.645), (-0.439, 2.136, -2.357), (-0.439, 2.674, -1.757), (-0.439, 2.971, -1.202), (-0.439, 3.154, -0.5983), (-0.439, 3.215, 0.02896), (-0.439, 3.154, 0.6563), (-0.439, 2.971, 1.259), (-0.439, 2.49, 2.039), (-0.439, 2.274, 2.303), (-0.439, 1.906, 2.604), (-0.439, 1.231, 3.0), (-1.408, 0.6273, -3.125), (-1.408, 1.367, -2.869), (-1.408, 1.786, -2.645), (-1.408, 2.136, -2.357), (-1.408, 2.674, -1.757), (-1.408, 2.971, -1.202), (-1.408, 3.154, -0.5983), (-1.408, 3.215, 0.02896), (-1.408, 3.154, 0.6563), (-1.408, 2.971, 1.259), (-1.408, 2.49, 2.039), (-1.408, 2.274, 2.303), (-1.408, 1.906, 2.604), (-1.408, 1.231, 3.0), (-1.408, 0.8777, -4.384), (-1.408, 1.913, -4.025), (-1.408, 2.499, -3.712), (-1.408, 2.989, -3.31), (-1.408, 3.741, -2.471), (-1.408, 4.156, -1.693), (-1.408, 4.413, -0.8487), (-1.408, 4.499, 0.02896), (-1.408, 4.413, 0.9067), (-1.408, 4.156, 1.751), (-1.408, 3.484, 2.842), (-1.408, 3.181, 3.21), (-1.408, 2.667, 3.632), (-1.408, 1.722, 4.185), (-2.998, 0.8777, -4.384), (-2.998, 1.913, -4.025), (-2.998, 2.499, -3.712), (-2.998, 2.989, -3.31), (-2.998, 3.741, -2.471), (-2.998, 4.156, -1.693), (-2.998, 4.413, -0.8487), (-2.998, 4.499, 0.02896), (-2.998, 4.413, 0.9067), (-2.998, 4.156, 1.751), (-2.998, 3.484, 2.842), (-2.998, 3.181, 3.21), (-2.998, 2.667, 3.632), (-2.998, 1.722, 4.185), (2.499, 2.055e-06, -4.502), (2.499, 8.493e-07, 4.473), (0.9272, 2.055e-06, -4.502), (0.9272, 8.493e-07, 4.473), (0.9272, 1.885e-06, -3.239), (0.9272, 1.016e-06, 3.234), (0.4905, 1.924e-06, -3.527), (0.4905, 9.778e-07, 3.517), (-0.0133, 1.924e-06, -3.527), (-0.0133, 9.778e-07, 3.517), (-0.439, 1.878e-06, -3.187), (-0.439, 1.023e-06, 3.183), (-1.408, 1.878e-06, -3.187), (-1.408, 1.023e-06, 3.183), (-1.408, 2.051e-06, -4.47), (-1.408, 8.536e-07, 4.441), (-2.998, 2.051e-06, -4.47), (-2.998, 8.536e-07, 4.441), (2.499, 1.522e-06, -0.2621)], [], [(25, 26, 40, 39), (3, 4, 18, 17), (4, 5, 19, 18), (5, 6, 20, 19), (6, 7, 21, 20), (7, 8, 22, 21), (8, 9, 23, 22), (9, 10, 24, 23), (10, 11, 25, 24), (11, 12, 26, 25), (12, 13, 27, 26), (252, 0, 14, 254), (13, 253, 255, 27), (0, 1, 15, 14), (1, 2, 16, 15), (2, 3, 17, 16), (26, 27, 41, 40), (254, 14, 28, 256), (27, 255, 257, 41), (14, 15, 29, 28), (15, 16, 30, 29), (16, 17, 31, 30), (17, 18, 32, 31), (18, 19, 33, 32), (19, 20, 34, 33), (20, 21, 35, 34), (21, 22, 36, 35), (22, 23, 37, 36), (23, 24, 38, 37), (24, 25, 39, 38), (29, 30, 44, 43), (30, 31, 45, 44), (31, 32, 46, 45), (32, 33, 47, 46), (33, 34, 48, 47), (34, 35, 49, 48), (35, 36, 50, 49), (36, 37, 51, 50), (37, 38, 52, 51), (38, 39, 53, 52), (39, 40, 54, 53), (40, 41, 55, 54), (256, 28, 42, 258), (41, 257, 259, 55), (28, 29, 43, 42), (46, 47, 61, 60), (47, 48, 62, 61), (48, 49, 63, 62), (49, 50, 64, 63), (50, 51, 65, 64), (51, 52, 66, 65), (52, 53, 67, 66), (53, 54, 68, 67), (54, 55, 69, 68), (258, 42, 56, 260), (55, 259, 261, 69), (42, 43, 57, 56), (43, 44, 58, 57), (44, 45, 59, 58), (45, 46, 60, 59), (80, 81, 95, 94), (63, 64, 78, 77), (64, 65, 79, 78), (65, 66, 80, 79), (66, 67, 81, 80), (67, 68, 82, 81), (68, 69, 83, 82), (260, 56, 70, 262), (69, 261, 263, 83), (56, 57, 71, 70), (57, 58, 72, 71), (58, 59, 73, 72), (59, 60, 74, 73), (60, 61, 75, 74), (61, 62, 76, 75), (62, 63, 77, 76), (97, 265, 267, 111), (81, 82, 96, 95), (82, 83, 97, 96), (262, 70, 84, 264), (83, 263, 265, 97), (70, 71, 85, 84), (71, 72, 86, 85), (72, 73, 87, 86), (73, 74, 88, 87), (74, 75, 89, 88), (75, 76, 90, 89), (76, 77, 91, 90), (77, 78, 92, 91), (78, 79, 93, 92), (79, 80, 94, 93), (84, 85, 99, 98), (85, 86, 100, 99), (86, 87, 101, 100), (87, 88, 102, 101), (88, 89, 103, 102), (89, 90, 104, 103), (90, 91, 105, 104), (91, 92, 106, 105), (92, 93, 107, 106), (93, 94, 108, 107), (94, 95, 109, 108), (95, 96, 110, 109), (96, 97, 111, 110), (264, 84, 98, 266), (101, 102, 116, 115), (102, 103, 117, 116), (103, 104, 118, 117), (104, 105, 119, 118), (105, 106, 120, 119), (106, 107, 121, 120), (107, 108, 122, 121), (108, 109, 123, 122), (109, 110, 124, 123), (110, 111, 125, 124), (266, 98, 112, 268), (111, 267, 269, 125), (98, 99, 113, 112), (99, 100, 114, 113), (100, 101, 115, 114), (151, 165, 166, 152), (129, 143, 144, 130), (130, 144, 145, 131), (131, 145, 146, 132), (132, 146, 147, 133), (133, 147, 148, 134), (134, 148, 149, 135), (135, 149, 150, 136), (136, 150, 151, 137), (137, 151, 152, 138), (138, 152, 153, 139), (252, 254, 140, 126), (139, 153, 255, 253), (126, 140, 141, 127), (127, 141, 142, 128), (128, 142, 143, 129), (152, 166, 167, 153), (254, 256, 154, 140), (153, 167, 257, 255), (140, 154, 155, 141), (141, 155, 156, 142), (142, 156, 157, 143), (143, 157, 158, 144), (144, 158, 159, 145), (145, 159, 160, 146), (146, 160, 161, 147), (147, 161, 162, 148), (148, 162, 163, 149), (149, 163, 164, 150), (150, 164, 165, 151), (155, 169, 170, 156), (156, 170, 171, 157), (157, 171, 172, 158), (158, 172, 173, 159), (159, 173, 174, 160), (160, 174, 175, 161), (161, 175, 176, 162), (162, 176, 177, 163), (163, 177, 178, 164), (164, 178, 179, 165), (165, 179, 180, 166), (166, 180, 181, 167), (256, 258, 168, 154), (167, 181, 259, 257), (154, 168, 169, 155), (172, 186, 187, 173), (173, 187, 188, 174), (174, 188, 189, 175), (175, 189, 190, 176), (176, 190, 191, 177), (177, 191, 192, 178), (178, 192, 193, 179), (179, 193, 194, 180), (180, 194, 195, 181), (258, 260, 182, 168), (181, 195, 261, 259), (168, 182, 183, 169), (169, 183, 184, 170), (170, 184, 185, 171), (171, 185, 186, 172), (206, 220, 221, 207), (189, 203, 204, 190), (190, 204, 205, 191), (191, 205, 206, 192), (192, 206, 207, 193), (193, 207, 208, 194), (194, 208, 209, 195), (260, 262, 196, 182), (195, 209, 263, 261), (182, 196, 197, 183), (183, 197, 198, 184), (184, 198, 199, 185), (185, 199, 200, 186), (186, 200, 201, 187), (187, 201, 202, 188), (188, 202, 203, 189), (223, 237, 267, 265), (207, 221, 222, 208), (208, 222, 223, 209), (262, 264, 210, 196), (209, 223, 265, 263), (196, 210, 211, 197), (197, 211, 212, 198), (198, 212, 213, 199), (199, 213, 214, 200), (200, 214, 215, 201), (201, 215, 216, 202), (202, 216, 217, 203), (203, 217, 218, 204), (204, 218, 219, 205), (205, 219, 220, 206), (210, 224, 225, 211), (211, 225, 226, 212), (212, 226, 227, 213), (213, 227, 228, 214), (214, 228, 229, 215), (215, 229, 230, 216), (216, 230, 231, 217), (217, 231, 232, 218), (218, 232, 233, 219), (219, 233, 234, 220), (220, 234, 235, 221), (221, 235, 236, 222), (222, 236, 237, 223), (264, 266, 224, 210), (227, 241, 242, 228), (228, 242, 243, 229), (229, 243, 244, 230), (230, 244, 245, 231), (231, 245, 246, 232), (232, 246, 247, 233), (233, 247, 248, 234), (234, 248, 249, 235), (235, 249, 250, 236), (236, 250, 251, 237), (266, 268, 238, 224), (237, 251, 269, 267), (224, 238, 239, 225), (225, 239, 240, 226), (226, 240, 241, 227), (135, 270, 134), (13, 270, 253), (0, 270, 1), (136, 270, 135), (126, 270, 252), (1, 270, 2), (137, 270, 136), (2, 270, 3), (138, 270, 137), (3, 270, 4), (139, 270, 138), (4, 270, 5), (253, 270, 139), (127, 270, 126), (5, 270, 6), (128, 270, 127), (6, 270, 7), (7, 270, 8), (129, 270, 128), (8, 270, 9), (130, 270, 129), (9, 270, 10), (131, 270, 130), (10, 270, 11), (132, 270, 131), (11, 270, 12), (133, 270, 132), (134, 270, 133), (12, 270, 13), (252, 270, 0), (268, 112, 113, 114, 115, 116, 117, 118, 119, 120, 121, 122, 123, 124, 125, 269, 251, 250, 249, 248, 247, 246, 245, 244, 243, 242, 241, 240, 239, 238)])
me_circle_000.polygons.foreach_set('use_smooth', [True] * 271)
me_circle_000.polygons.foreach_set('material_index', [0, 0, 0, 0, 0, 0, 0, 0, 0, 0, 0, 0, 0, 0, 0, 0, 0, 0, 0, 0, 0, 0, 0, 0, 0, 0, 0, 0, 0, 0, 1, 1, 1, 1, 1, 1, 1, 1, 1, 1, 1, 1, 1, 1, 1, 1, 1, 1, 1, 1, 1, 1, 1, 1, 1, 1, 1, 1, 1, 1, 1, 1, 1, 1, 1, 1, 1, 1, 1, 1, 1, 1, 1, 1, 1, 1, 0, 1, 1, 1, 1, 1, 1, 1, 1, 1, 1, 1, 1, 1, 1, 0, 0, 0, 0, 0, 0, 0, 0, 0, 0, 0, 0, 0, 0, 0, 0, 0, 0, 0, 0, 0, 0, 0, 0, 0, 0, 0, 0, 0, 0, 0, 0, 0, 0, 0, 0, 0, 0, 0, 0, 0, 0, 0, 0, 0, 0, 0, 0, 0, 0, 0, 0, 0, 0, 0, 0, 0, 0, 0, 1, 1, 1, 1, 1, 1, 1, 1, 1, 1, 1, 1, 1, 1, 1, 1, 1, 1, 1, 1, 1, 1, 1, 1, 1, 1, 1, 1, 1, 1, 1, 1, 1, 1, 1, 1, 1, 1, 1, 1, 1, 1, 1, 1, 1, 1, 0, 1, 1, 1, 1, 1, 1, 1, 1, 1, 1, 1, 1, 1, 1, 0, 0, 0, 0, 0, 0, 0, 0, 0, 0, 0, 0, 0, 0, 0, 0, 0, 0, 0, 0, 0, 0, 0, 0, 0, 0, 0, 0, 0, 0, 0, 0, 0, 0, 0, 0, 0, 0, 0, 0, 0, 0, 0, 0, 0, 0, 0, 0, 0, 0, 0, 0, 0, 0, 0, 0, 0, 0, 0, 0])
_uv = me_circle_000.uv_layers.new(name='UVMap')
_uv.uv.foreach_set('vector', [0.12, 0.2795, 0.1307, 0.2748, 0.1393, 0.2969, 0.1303, 0.3007, 0.01244, 0.3626, 0.02083, 0.3418, 0.04672, 0.3541, 0.03951, 0.372, 0.02083, 0.3418, 0.02923, 0.3261, 0.0541, 0.3409, 0.04672, 0.3541, 0.02923, 0.3261, 0.03905, 0.3113, 0.06256, 0.3283, 0.0541, 0.3409, 0.03905, 0.3113, 0.05022, 0.2974, 0.07213, 0.3165, 0.06256, 0.3283, 0.05022, 0.2974, 0.06262, 0.2845, 0.08273, 0.3056, 0.07213, 0.3165, 0.06262, 0.2845, 0.07615, 0.2729, 0.09434, 0.2957, 0.08273, 0.3056, 0.07615, 0.2729, 0.09789, 0.2582, 0.1127, 0.2837, 0.09434, 0.2957, 0.09789, 0.2582, 0.1063, 0.2536, 0.12, 0.2795, 0.1127, 0.2837, 0.1063, 0.2536, 0.1185, 0.2477, 0.1307, 0.2748, 0.12, 0.2795, 0.1185, 0.2477, 0.1398, 0.2395, 0.1487, 0.2682, 0.1307, 0.2748, 0.3826, 0.3917, 0.3861, 0.4087, 0.3564, 0.4142, 0.3547, 0.3979, 0.1398, 0.2395, 0.1765, 0.2321, 0.1793, 0.2642, 0.1487, 0.2682, 0.0006193, 0.4075, 0.005326, 0.3869, 0.03329, 0.3939, 0.02994, 0.4142, 0.005326, 0.3869, 0.00867, 0.3744, 0.03593, 0.3824, 0.03329, 0.3939, 0.00867, 0.3744, 0.01244, 0.3626, 0.03951, 0.372, 0.03593, 0.3824, 0.1307, 0.2748, 0.1487, 0.2682, 0.1552, 0.2921, 0.1393, 0.2969, 0.3547, 0.3979, 0.3564, 0.4142, 0.3318, 0.4133, 0.331, 0.4009, 0.1487, 0.2682, 0.1793, 0.2642, 0.1814, 0.2877, 0.1552, 0.2921, 0.02994, 0.4142, 0.03329, 0.3939, 0.05658, 0.3979, 0.05517, 0.4136, 0.03329, 0.3939, 0.03593, 0.3824, 0.05856, 0.3885, 0.05658, 0.3979, 0.03593, 0.3824, 0.03951, 0.372, 0.06146, 0.3799, 0.05856, 0.3885, 0.03951, 0.372, 0.04672, 0.3541, 0.06834, 0.3648, 0.06146, 0.3799, 0.04672, 0.3541, 0.0541, 0.3409, 0.07452, 0.3533, 0.06834, 0.3648, 0.0541, 0.3409, 0.06256, 0.3283, 0.0817, 0.3424, 0.07452, 0.3533, 0.06256, 0.3283, 0.07213, 0.3165, 0.08983, 0.3323, 0.0817, 0.3424, 0.07213, 0.3165, 0.08273, 0.3056, 0.09885, 0.3229, 0.08983, 0.3323, 0.08273, 0.3056, 0.09434, 0.2957, 0.1087, 0.3145, 0.09885, 0.3229, 0.09434, 0.2957, 0.1127, 0.2837, 0.1243, 0.3041, 0.1087, 0.3145, 0.1127, 0.2837, 0.12, 0.2795, 0.1303, 0.3007, 0.1243, 0.3041, 0.2113, 0.6985, 0.2205, 0.698, 0.2211, 0.7076, 0.2118, 0.7081, 0.2205, 0.698, 0.2293, 0.6974, 0.2299, 0.7069, 0.2211, 0.7076, 0.2293, 0.6974, 0.2448, 0.6963, 0.2455, 0.7059, 0.2299, 0.7069, 0.2448, 0.6963, 0.2571, 0.6954, 0.2578, 0.7051, 0.2455, 0.7059, 0.2571, 0.6954, 0.2695, 0.6946, 0.2701, 0.7043, 0.2578, 0.7051, 0.2695, 0.6946, 0.2819, 0.6939, 0.2824, 0.7036, 0.2701, 0.7043, 0.2819, 0.6939, 0.2943, 0.6932, 0.2948, 0.703, 0.2824, 0.7036, 0.2943, 0.6932, 0.3068, 0.6927, 0.307, 0.7026, 0.2948, 0.703, 0.3068, 0.6927, 0.3247, 0.6924, 0.325, 0.702, 0.307, 0.7026, 0.3247, 0.6924, 0.3313, 0.6923, 0.3316, 0.7019, 0.325, 0.702, 0.3313, 0.6923, 0.3407, 0.6921, 0.3408, 0.7016, 0.3316, 0.7019, 0.3407, 0.6921, 0.3559, 0.6918, 0.3558, 0.7015, 0.3408, 0.7016, 0.5776, 0.6976, 0.5902, 0.6978, 0.5905, 0.7081, 0.5772, 0.7074, 0.3559, 0.6918, 0.3799, 0.6918, 0.3799, 0.7012, 0.3558, 0.7015, 0.1962, 0.6988, 0.2113, 0.6985, 0.2118, 0.7081, 0.1958, 0.7089, 0.2455, 0.7059, 0.2578, 0.7051, 0.2584, 0.714, 0.2462, 0.7147, 0.2578, 0.7051, 0.2701, 0.7043, 0.2707, 0.7132, 0.2584, 0.714, 0.2701, 0.7043, 0.2824, 0.7036, 0.2829, 0.7126, 0.2707, 0.7132, 0.2824, 0.7036, 0.2948, 0.703, 0.2952, 0.7119, 0.2829, 0.7126, 0.2948, 0.703, 0.307, 0.7026, 0.3074, 0.7115, 0.2952, 0.7119, 0.307, 0.7026, 0.325, 0.702, 0.3253, 0.7109, 0.3074, 0.7115, 0.325, 0.702, 0.3316, 0.7019, 0.3319, 0.7106, 0.3253, 0.7109, 0.3316, 0.7019, 0.3408, 0.7016, 0.341, 0.7106, 0.3319, 0.7106, 0.3408, 0.7016, 0.3558, 0.7015, 0.356, 0.7102, 0.341, 0.7106, 0.5772, 0.7074, 0.5905, 0.7081, 0.5897, 0.718, 0.5766, 0.7167, 0.3558, 0.7015, 0.3799, 0.7012, 0.38, 0.7104, 0.356, 0.7102, 0.1958, 0.7089, 0.2118, 0.7081, 0.2125, 0.7172, 0.1964, 0.7185, 0.2118, 0.7081, 0.2211, 0.7076, 0.2218, 0.7164, 0.2125, 0.7172, 0.2211, 0.7076, 0.2299, 0.7069, 0.2305, 0.7159, 0.2218, 0.7164, 0.2299, 0.7069, 0.2455, 0.7059, 0.2462, 0.7147, 0.2305, 0.7159, 0.3255, 0.7209, 0.332, 0.7207, 0.3325, 0.7393, 0.326, 0.7395, 0.2829, 0.7126, 0.2952, 0.7119, 0.2956, 0.722, 0.2834, 0.7227, 0.2952, 0.7119, 0.3074, 0.7115, 0.3078, 0.7215, 0.2956, 0.722, 0.3074, 0.7115, 0.3253, 0.7109, 0.3255, 0.7209, 0.3078, 0.7215, 0.3253, 0.7109, 0.3319, 0.7106, 0.332, 0.7207, 0.3255, 0.7209, 0.3319, 0.7106, 0.341, 0.7106, 0.3412, 0.7205, 0.332, 0.7207, 0.341, 0.7106, 0.356, 0.7102, 0.3564, 0.7204, 0.3412, 0.7205, 0.5766, 0.7167, 0.5897, 0.718, 0.588, 0.7284, 0.5756, 0.7272, 0.356, 0.7102, 0.38, 0.7104, 0.38, 0.7199, 0.3564, 0.7204, 0.1964, 0.7185, 0.2125, 0.7172, 0.2133, 0.7272, 0.1983, 0.7288, 0.2125, 0.7172, 0.2218, 0.7164, 0.2225, 0.7265, 0.2133, 0.7272, 0.2218, 0.7164, 0.2305, 0.7159, 0.2313, 0.7258, 0.2225, 0.7265, 0.2305, 0.7159, 0.2462, 0.7147, 0.2468, 0.7249, 0.2313, 0.7258, 0.2462, 0.7147, 0.2584, 0.714, 0.259, 0.7241, 0.2468, 0.7249, 0.2584, 0.714, 0.2707, 0.7132, 0.2712, 0.7233, 0.259, 0.7241, 0.2707, 0.7132, 0.2829, 0.7126, 0.2834, 0.7227, 0.2712, 0.7233, 0.1568, 0.5385, 0.1805, 0.5431, 0.1783, 0.5656, 0.1502, 0.5611, 0.332, 0.7207, 0.3412, 0.7205, 0.3415, 0.7391, 0.3325, 0.7393, 0.3412, 0.7205, 0.3564, 0.7204, 0.3564, 0.7389, 0.3415, 0.7391, 0.5756, 0.7272, 0.588, 0.7284, 0.5862, 0.7472, 0.5739, 0.7461, 0.3564, 0.7204, 0.38, 0.7199, 0.3802, 0.7386, 0.3564, 0.7389, 0.1983, 0.7288, 0.2133, 0.7272, 0.2148, 0.7459, 0.2, 0.7472, 0.2133, 0.7272, 0.2225, 0.7265, 0.2239, 0.7452, 0.2148, 0.7459, 0.2225, 0.7265, 0.2313, 0.7258, 0.2325, 0.7446, 0.2239, 0.7452, 0.2313, 0.7258, 0.2468, 0.7249, 0.248, 0.7436, 0.2325, 0.7446, 0.2468, 0.7249, 0.259, 0.7241, 0.2601, 0.7428, 0.248, 0.7436, 0.259, 0.7241, 0.2712, 0.7233, 0.2722, 0.7421, 0.2601, 0.7428, 0.2712, 0.7233, 0.2834, 0.7227, 0.2843, 0.7414, 0.2722, 0.7421, 0.2834, 0.7227, 0.2956, 0.722, 0.2964, 0.7408, 0.2843, 0.7414, 0.2956, 0.722, 0.3078, 0.7215, 0.3085, 0.7402, 0.2964, 0.7408, 0.3078, 0.7215, 0.3255, 0.7209, 0.326, 0.7395, 0.3085, 0.7402, 0.0599, 0.417, 0.06078, 0.4333, 0.03614, 0.4367, 0.03322, 0.4155, 0.06078, 0.4333, 0.06247, 0.4428, 0.03868, 0.4487, 0.03614, 0.4367, 0.06247, 0.4428, 0.06512, 0.4516, 0.04231, 0.4594, 0.03868, 0.4487, 0.06512, 0.4516, 0.07142, 0.4667, 0.04973, 0.4774, 0.04231, 0.4594, 0.07142, 0.4667, 0.07776, 0.4779, 0.05718, 0.4907, 0.04973, 0.4774, 0.07776, 0.4779, 0.08515, 0.4885, 0.06586, 0.5032, 0.05718, 0.4907, 0.08515, 0.4885, 0.09352, 0.4983, 0.07564, 0.5148, 0.06586, 0.5032, 0.09352, 0.4983, 0.1028, 0.5073, 0.08643, 0.5254, 0.07564, 0.5148, 0.1028, 0.5073, 0.1129, 0.5155, 0.09805, 0.5351, 0.08643, 0.5254, 0.1129, 0.5155, 0.1281, 0.5263, 0.1162, 0.5465, 0.09805, 0.5351, 0.1281, 0.5263, 0.1338, 0.5297, 0.1233, 0.5505, 0.1162, 0.5465, 0.1338, 0.5297, 0.1422, 0.5336, 0.1335, 0.5549, 0.1233, 0.5505, 0.1422, 0.5336, 0.1568, 0.5385, 0.1502, 0.5611, 0.1335, 0.5549, 0.3273, 0.4297, 0.3279, 0.4162, 0.3554, 0.4155, 0.3528, 0.4331, 0.04231, 0.4594, 0.04973, 0.4774, 0.0232, 0.4914, 0.01374, 0.4701, 0.04973, 0.4774, 0.05718, 0.4907, 0.03221, 0.5069, 0.0232, 0.4914, 0.05718, 0.4907, 0.06586, 0.5032, 0.04256, 0.5216, 0.03221, 0.5069, 0.06586, 0.5032, 0.07564, 0.5148, 0.05419, 0.5351, 0.04256, 0.5216, 0.07564, 0.5148, 0.08643, 0.5254, 0.067, 0.5476, 0.05419, 0.5351, 0.08643, 0.5254, 0.09805, 0.5351, 0.08094, 0.5587, 0.067, 0.5476, 0.09805, 0.5351, 0.1162, 0.5465, 0.1027, 0.5721, 0.08094, 0.5587, 0.1162, 0.5465, 0.1233, 0.5505, 0.1109, 0.5762, 0.1027, 0.5721, 0.1233, 0.5505, 0.1335, 0.5549, 0.1228, 0.5814, 0.1109, 0.5762, 0.1335, 0.5549, 0.1502, 0.5611, 0.1432, 0.5882, 0.1228, 0.5814, 0.3528, 0.4331, 0.3554, 0.4155, 0.388, 0.4226, 0.384, 0.4407, 0.1502, 0.5611, 0.1783, 0.5656, 0.1756, 0.5933, 0.1432, 0.5882, 0.03322, 0.4155, 0.03614, 0.4367, 0.005678, 0.4446, 0.0006193, 0.4221, 0.03614, 0.4367, 0.03868, 0.4487, 0.009504, 0.4579, 0.005678, 0.4446, 0.03868, 0.4487, 0.04231, 0.4594, 0.01374, 0.4701, 0.009504, 0.4579, 0.2404, 0.2688, 0.2339, 0.2915, 0.2244, 0.2894, 0.2291, 0.2661, 0.3607, 0.3319, 0.3356, 0.3455, 0.3256, 0.3294, 0.3489, 0.3128, 0.3489, 0.3128, 0.3256, 0.3294, 0.316, 0.3176, 0.3379, 0.2988, 0.3379, 0.2988, 0.316, 0.3176, 0.3055, 0.3067, 0.3257, 0.2859, 0.3257, 0.2859, 0.3055, 0.3067, 0.294, 0.2968, 0.3122, 0.2742, 0.3122, 0.2742, 0.294, 0.2968, 0.2817, 0.2879, 0.2978, 0.2637, 0.2978, 0.2637, 0.2817, 0.2879, 0.2685, 0.2803, 0.2824, 0.2546, 0.2824, 0.2546, 0.2685, 0.2803, 0.2484, 0.2717, 0.2584, 0.244, 0.2584, 0.244, 0.2484, 0.2717, 0.2404, 0.2688, 0.2494, 0.2409, 0.2494, 0.2409, 0.2404, 0.2688, 0.2291, 0.2661, 0.2363, 0.2372, 0.2363, 0.2372, 0.2291, 0.2661, 0.2102, 0.2628, 0.2139, 0.2329, 0.3826, 0.3917, 0.3547, 0.3979, 0.3512, 0.3828, 0.3784, 0.3751, 0.2139, 0.2329, 0.2102, 0.2628, 0.1793, 0.2642, 0.1765, 0.2321, 0.3784, 0.3751, 0.3512, 0.3828, 0.3452, 0.3654, 0.3715, 0.3548, 0.3715, 0.3548, 0.3452, 0.3654, 0.3408, 0.355, 0.3663, 0.343, 0.3663, 0.343, 0.3408, 0.355, 0.3356, 0.3455, 0.3607, 0.3319, 0.2291, 0.2661, 0.2244, 0.2894, 0.2079, 0.2874, 0.2102, 0.2628, 0.3547, 0.3979, 0.331, 0.4009, 0.3287, 0.3884, 0.3512, 0.3828, 0.2102, 0.2628, 0.2079, 0.2874, 0.1814, 0.2877, 0.1793, 0.2642, 0.3512, 0.3828, 0.3287, 0.3884, 0.324, 0.3737, 0.3452, 0.3654, 0.3452, 0.3654, 0.324, 0.3737, 0.3202, 0.3651, 0.3408, 0.355, 0.3408, 0.355, 0.3202, 0.3651, 0.3158, 0.3572, 0.3356, 0.3455, 0.3356, 0.3455, 0.3158, 0.3572, 0.3063, 0.3437, 0.3256, 0.3294, 0.3256, 0.3294, 0.3063, 0.3437, 0.2981, 0.3334, 0.316, 0.3176, 0.316, 0.3176, 0.2981, 0.3334, 0.2892, 0.324, 0.3055, 0.3067, 0.3055, 0.3067, 0.2892, 0.324, 0.2794, 0.3155, 0.294, 0.2968, 0.294, 0.2968, 0.2794, 0.3155, 0.2688, 0.3079, 0.2817, 0.2879, 0.2817, 0.2879, 0.2688, 0.3079, 0.2576, 0.3013, 0.2685, 0.2803, 0.2685, 0.2803, 0.2576, 0.3013, 0.2404, 0.2938, 0.2484, 0.2717, 0.2484, 0.2717, 0.2404, 0.2938, 0.2339, 0.2915, 0.2404, 0.2688, 0.5497, 0.6962, 0.5492, 0.7058, 0.5399, 0.7054, 0.5404, 0.6956, 0.5404, 0.6956, 0.5399, 0.7054, 0.531, 0.7048, 0.5315, 0.6951, 0.5315, 0.6951, 0.531, 0.7048, 0.5151, 0.7039, 0.5158, 0.6942, 0.5158, 0.6942, 0.5151, 0.7039, 0.5027, 0.7032, 0.5033, 0.6934, 0.5033, 0.6934, 0.5027, 0.7032, 0.4902, 0.7026, 0.4907, 0.6927, 0.4907, 0.6927, 0.4902, 0.7026, 0.4777, 0.7021, 0.4781, 0.6921, 0.4781, 0.6921, 0.4777, 0.7021, 0.4652, 0.7017, 0.4654, 0.6916, 0.4654, 0.6916, 0.4652, 0.7017, 0.4528, 0.7015, 0.4528, 0.6917, 0.4528, 0.6917, 0.4528, 0.7015, 0.4349, 0.7012, 0.435, 0.6916, 0.435, 0.6916, 0.4349, 0.7012, 0.4282, 0.7013, 0.4283, 0.6916, 0.4283, 0.6916, 0.4282, 0.7013, 0.419, 0.7011, 0.4191, 0.6916, 0.4191, 0.6916, 0.419, 0.7011, 0.404, 0.7012, 0.4038, 0.6915, 0.5776, 0.6976, 0.5772, 0.7074, 0.5646, 0.7069, 0.5651, 0.6969, 0.4038, 0.6915, 0.404, 0.7012, 0.3799, 0.7012, 0.3799, 0.6918, 0.5651, 0.6969, 0.5646, 0.7069, 0.5492, 0.7058, 0.5497, 0.6962, 0.5151, 0.7039, 0.5146, 0.7128, 0.5022, 0.7122, 0.5027, 0.7032, 0.5027, 0.7032, 0.5022, 0.7122, 0.4898, 0.7116, 0.4902, 0.7026, 0.4902, 0.7026, 0.4898, 0.7116, 0.4774, 0.7111, 0.4777, 0.7021, 0.4777, 0.7021, 0.4774, 0.7111, 0.4649, 0.7107, 0.4652, 0.7017, 0.4652, 0.7017, 0.4649, 0.7107, 0.4526, 0.7104, 0.4528, 0.7015, 0.4528, 0.7015, 0.4526, 0.7104, 0.4347, 0.7102, 0.4349, 0.7012, 0.4349, 0.7012, 0.4347, 0.7102, 0.4281, 0.71, 0.4282, 0.7013, 0.4282, 0.7013, 0.4281, 0.71, 0.419, 0.7101, 0.419, 0.7011, 0.419, 0.7011, 0.419, 0.7101, 0.4039, 0.7099, 0.404, 0.7012, 0.5772, 0.7074, 0.5766, 0.7167, 0.564, 0.7159, 0.5646, 0.7069, 0.404, 0.7012, 0.4039, 0.7099, 0.38, 0.7104, 0.3799, 0.7012, 0.5646, 0.7069, 0.564, 0.7159, 0.5485, 0.7149, 0.5492, 0.7058, 0.5492, 0.7058, 0.5485, 0.7149, 0.5392, 0.7142, 0.5399, 0.7054, 0.5399, 0.7054, 0.5392, 0.7142, 0.5304, 0.7138, 0.531, 0.7048, 0.531, 0.7048, 0.5304, 0.7138, 0.5146, 0.7128, 0.5151, 0.7039, 0.4346, 0.7201, 0.4343, 0.7389, 0.4279, 0.7388, 0.4281, 0.7201, 0.4774, 0.7111, 0.477, 0.7213, 0.4646, 0.7209, 0.4649, 0.7107, 0.4649, 0.7107, 0.4646, 0.7209, 0.4523, 0.7205, 0.4526, 0.7104, 0.4526, 0.7104, 0.4523, 0.7205, 0.4346, 0.7201, 0.4347, 0.7102, 0.4347, 0.7102, 0.4346, 0.7201, 0.4281, 0.7201, 0.4281, 0.71, 0.4281, 0.71, 0.4281, 0.7201, 0.4189, 0.72, 0.419, 0.7101, 0.419, 0.7101, 0.4189, 0.72, 0.4037, 0.7201, 0.4039, 0.7099, 0.5766, 0.7167, 0.5756, 0.7272, 0.5632, 0.7261, 0.564, 0.7159, 0.4039, 0.7099, 0.4037, 0.7201, 0.38, 0.7199, 0.38, 0.7104, 0.564, 0.7159, 0.5632, 0.7261, 0.5479, 0.725, 0.5485, 0.7149, 0.5485, 0.7149, 0.5479, 0.725, 0.5386, 0.7244, 0.5392, 0.7142, 0.5392, 0.7142, 0.5386, 0.7244, 0.5298, 0.7239, 0.5304, 0.7138, 0.5304, 0.7138, 0.5298, 0.7239, 0.5141, 0.7232, 0.5146, 0.7128, 0.5146, 0.7128, 0.5141, 0.7232, 0.5017, 0.7225, 0.5022, 0.7122, 0.5022, 0.7122, 0.5017, 0.7225, 0.4893, 0.7219, 0.4898, 0.7116, 0.4898, 0.7116, 0.4893, 0.7219, 0.477, 0.7213, 0.4774, 0.7111, 0.2046, 0.5432, 0.2067, 0.5666, 0.1783, 0.5656, 0.1805, 0.5431, 0.4281, 0.7201, 0.4279, 0.7388, 0.4188, 0.7387, 0.4189, 0.72, 0.4189, 0.72, 0.4188, 0.7387, 0.4039, 0.7386, 0.4037, 0.7201, 0.5756, 0.7272, 0.5739, 0.7461, 0.5618, 0.745, 0.5632, 0.7261, 0.4037, 0.7201, 0.4039, 0.7386, 0.3802, 0.7386, 0.38, 0.7199, 0.5632, 0.7261, 0.5618, 0.745, 0.5467, 0.7439, 0.5479, 0.725, 0.5479, 0.725, 0.5467, 0.7439, 0.5375, 0.7433, 0.5386, 0.7244, 0.5386, 0.7244, 0.5375, 0.7433, 0.5288, 0.7429, 0.5298, 0.7239, 0.5298, 0.7239, 0.5288, 0.7429, 0.5131, 0.7421, 0.5141, 0.7232, 0.5141, 0.7232, 0.5131, 0.7421, 0.5008, 0.7414, 0.5017, 0.7225, 0.5017, 0.7225, 0.5008, 0.7414, 0.4886, 0.7408, 0.4893, 0.7219, 0.4893, 0.7219, 0.4886, 0.7408, 0.4763, 0.7403, 0.477, 0.7213, 0.477, 0.7213, 0.4763, 0.7403, 0.4641, 0.7398, 0.4646, 0.7209, 0.4646, 0.7209, 0.4641, 0.7398, 0.4519, 0.7393, 0.4523, 0.7205, 0.4523, 0.7205, 0.4519, 0.7393, 0.4343, 0.7389, 0.4346, 0.7201, 0.3245, 0.4429, 0.3492, 0.4492, 0.3426, 0.4675, 0.3198, 0.4586, 0.3198, 0.4586, 0.3426, 0.4675, 0.3378, 0.4783, 0.316, 0.4676, 0.316, 0.4676, 0.3378, 0.4783, 0.3322, 0.488, 0.3116, 0.4757, 0.3116, 0.4757, 0.3322, 0.488, 0.3215, 0.504, 0.3023, 0.4892, 0.3023, 0.4892, 0.3215, 0.504, 0.3116, 0.5155, 0.2939, 0.499, 0.2939, 0.499, 0.3116, 0.5155, 0.3007, 0.5261, 0.2846, 0.5079, 0.2846, 0.5079, 0.3007, 0.5261, 0.2889, 0.5355, 0.2745, 0.5159, 0.2745, 0.5159, 0.2889, 0.5355, 0.2762, 0.5439, 0.2637, 0.5229, 0.2637, 0.5229, 0.2762, 0.5439, 0.2629, 0.5511, 0.2521, 0.529, 0.2521, 0.529, 0.2629, 0.5511, 0.2429, 0.5589, 0.2351, 0.5367, 0.2351, 0.5367, 0.2429, 0.5589, 0.2352, 0.5614, 0.2289, 0.539, 0.2289, 0.539, 0.2352, 0.5614, 0.2243, 0.5637, 0.2199, 0.5411, 0.2199, 0.5411, 0.2243, 0.5637, 0.2067, 0.5666, 0.2046, 0.5432, 0.3273, 0.4297, 0.3528, 0.4331, 0.3492, 0.4492, 0.3245, 0.4429, 0.3322, 0.488, 0.358, 0.5037, 0.3447, 0.5227, 0.3215, 0.504, 0.3215, 0.504, 0.3447, 0.5227, 0.3329, 0.5362, 0.3116, 0.5155, 0.3116, 0.5155, 0.3329, 0.5362, 0.32, 0.5485, 0.3007, 0.5261, 0.3007, 0.5261, 0.32, 0.5485, 0.306, 0.5596, 0.2889, 0.5355, 0.2889, 0.5355, 0.306, 0.5596, 0.291, 0.5693, 0.2762, 0.5439, 0.2762, 0.5439, 0.291, 0.5693, 0.2752, 0.5776, 0.2629, 0.5511, 0.2629, 0.5511, 0.2752, 0.5776, 0.2513, 0.5865, 0.2429, 0.5589, 0.2429, 0.5589, 0.2513, 0.5865, 0.2424, 0.589, 0.2352, 0.5614, 0.2352, 0.5614, 0.2424, 0.589, 0.2298, 0.5918, 0.2243, 0.5637, 0.2243, 0.5637, 0.2298, 0.5918, 0.2084, 0.5945, 0.2067, 0.5666, 0.3528, 0.4331, 0.384, 0.4407, 0.3788, 0.4588, 0.3492, 0.4492, 0.2067, 0.5666, 0.2084, 0.5945, 0.1756, 0.5933, 0.1783, 0.5656, 0.3492, 0.4492, 0.3788, 0.4588, 0.3704, 0.4802, 0.3426, 0.4675, 0.3426, 0.4675, 0.3704, 0.4802, 0.3643, 0.4925, 0.3378, 0.4783, 0.3378, 0.4783, 0.3643, 0.4925, 0.358, 0.5037, 0.3322, 0.488, 0.539, 0.5535, 0.4751, 0.4945, 0.5482, 0.5397, 0.4198, 0.5652, 0.4751, 0.4945, 0.4494, 0.5793, 0.4818, 0.4155, 0.4751, 0.4945, 0.4612, 0.4163, 0.5209, 0.5695, 0.4751, 0.4945, 0.539, 0.5535, 0.5135, 0.4251, 0.4751, 0.4945, 0.4981, 0.4187, 0.4612, 0.4163, 0.4751, 0.4945, 0.4489, 0.4187, 0.5135, 0.5745, 0.4751, 0.4945, 0.5209, 0.5695, 0.4489, 0.4187, 0.4751, 0.4945, 0.4379, 0.4233, 0.5019, 0.5793, 0.4751, 0.4945, 0.5135, 0.5745, 0.4379, 0.4233, 0.4751, 0.4945, 0.4198, 0.4343, 0.4818, 0.5841, 0.4751, 0.4945, 0.5019, 0.5793, 0.4198, 0.4343, 0.4751, 0.4945, 0.408, 0.446, 0.4494, 0.5793, 0.4751, 0.4945, 0.4818, 0.5841, 0.5301, 0.4372, 0.4751, 0.4945, 0.5135, 0.4251, 0.408, 0.446, 0.4751, 0.4945, 0.3988, 0.4598, 0.539, 0.446, 0.4751, 0.4945, 0.5301, 0.4372, 0.3988, 0.4598, 0.4751, 0.4945, 0.3925, 0.4752, 0.3925, 0.4752, 0.4751, 0.4945, 0.3892, 0.4915, 0.5456, 0.4559, 0.4751, 0.4945, 0.539, 0.446, 0.3892, 0.4915, 0.4751, 0.4945, 0.3892, 0.5081, 0.5546, 0.4752, 0.4751, 0.4945, 0.5456, 0.4559, 0.3892, 0.5081, 0.4751, 0.4945, 0.3954, 0.5314, 0.5578, 0.4915, 0.4751, 0.4945, 0.5546, 0.4752, 0.3954, 0.5314, 0.4751, 0.4945, 0.3988, 0.5397, 0.5578, 0.5081, 0.4751, 0.4945, 0.5578, 0.4915, 0.3988, 0.5397, 0.4751, 0.4945, 0.4058, 0.5501, 0.5546, 0.5243, 0.4751, 0.4945, 0.5578, 0.5081, 0.5482, 0.5397, 0.4751, 0.4945, 0.5546, 0.5243, 0.4058, 0.5501, 0.4751, 0.4945, 0.4198, 0.5652, 0.4981, 0.4187, 0.4751, 0.4945, 0.4818, 0.4155, 0.384, 0.4407, 0.0006193, 0.4221, 0.005678, 0.4446, 0.009504, 0.4579, 0.01374, 0.4701, 0.0232, 0.4914, 0.03221, 0.5069, 0.04256, 0.5216, 0.05419, 0.5351, 0.067, 0.5476, 0.08094, 0.5587, 0.1027, 0.5721, 0.1109, 0.5762, 0.1228, 0.5814, 0.1432, 0.5882, 0.1756, 0.5933, 0.2084, 0.5945, 0.2298, 0.5918, 0.2424, 0.589, 0.2513, 0.5865, 0.2752, 0.5776, 0.291, 0.5693, 0.306, 0.5596, 0.32, 0.5485, 0.3329, 0.5362, 0.3447, 0.5227, 0.358, 0.5037, 0.3643, 0.4925, 0.3704, 0.4802, 0.3788, 0.4588])
me_circle_000.materials.append(mat_turret_metal)
me_circle_000.materials.append(mat_turret_metal2)
me_circle_000.materials.append(mat_turret_gunmetal)
me_circle_000.use_remesh_preserve_volume = False
me_circle_000.use_remesh_preserve_attributes = False
me_circle_000.use_mirror_vertex_groups = False
me_circle_000.update()

# ---- objects
ob_sphere = bpy.data.objects.new('Sphere', me_sphere)
ob_cylinder = bpy.data.objects.new('Cylinder', me_cylinder_001)
ob_base = bpy.data.objects.new('Base', me_circle_000)

# ---- transforms, parenting, visibility, modifiers, constraints
ob_sphere.location = (-0.00531, 0.0001606, 4.196)
ob_sphere.scale = (0.2146, 0.2146, 0.2146)
ob_sphere.lineart.crease_threshold = 0.0
ob_cylinder.location = (0.0, 0.0, 2.656)
ob_cylinder.scale = (0.3041, 0.3044, 1.358)
ob_cylinder.lineart.crease_threshold = 0.0
ob_base.location = (0.0, 0.0, 0.6019)
ob_base.rotation_euler = (-1.344e-07, 1.571, 0.0)
ob_base.scale = (0.2322, 0.2322, 0.2322)
ob_base.lineart.crease_threshold = 0.0

# ---- collection membership
col_collection_1.objects.link(ob_sphere)
col_collection_1.objects.link(ob_cylinder)
col_collection_1.objects.link(ob_base)

# ---- scene / render settings (as saved in the file)
scene.frame_start = 1; scene.frame_end = 250; scene.frame_set(1)
scene.render.engine = 'CYCLES'
scene.render.resolution_percentage = 50
scene.render.dither_intensity = 0.0
scene.render.film_transparent = True
scene.cycles.use_denoising = False
scene.cycles.samples = 250
scene.cycles.sampling_pattern = 'TABULATED_SOBOL'
scene.cycles.light_sampling_threshold = 0.0
scene.cycles.use_adaptive_sampling = False
scene.cycles.use_light_tree = False
scene.cycles.blur_glossy = 0.0
scene.cycles.pixel_filter_type = 'GAUSSIAN'
scene.cycles.sample_clamp_indirect = 0.0
scene.view_settings.view_transform = 'Standard'
bpy.context.view_layer.update()

# ---- added for rendering (the .blend has no active camera and no usable light): camera, sun
cam_auto = bpy.data.cameras.new('AutoCamera')
cam_auto.lens = 50.0
cam_auto.sensor_width = 36.0
cam_auto.clip_end = 1000.0
ob_auto_camera = bpy.data.objects.new('AutoCamera', cam_auto)
scene.collection.objects.link(ob_auto_camera)
ob_auto_camera.location = (4.89505, -5.87812, 6.13494)
ob_auto_camera.rotation_euler = (1.09748, -7.21219e-08, 0.694738)
scene.camera = ob_auto_camera
light_auto_sun = bpy.data.lights.new('AutoSun', 'SUN')
light_auto_sun.energy = 3.0
light_auto_sun.angle = 0.0523599
ob_auto_sun = bpy.data.objects.new('AutoSun', light_auto_sun)
scene.collection.objects.link(ob_auto_sun)
ob_auto_sun.rotation_euler = (0.872665, 0.174533, 0.523599)
bpy.context.view_layer.update()
